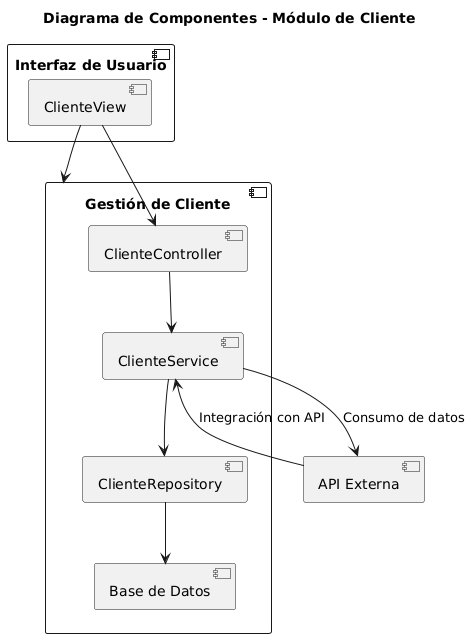

The diagram above was rendered by PlantUML. Its source (embedded in the PNG):
@startuml
title Diagrama de Componentes - Módulo de Cliente

component "Gestión de Cliente" {
    [ClienteController] --> [ClienteService]
    [ClienteService] --> [ClienteRepository]
    [ClienteRepository] --> [Base de Datos]
}

component "Interfaz de Usuario" {
    [ClienteView] --> [ClienteController]
}

[ClienteView] --> [Gestión de Cliente]

[API Externa] --> [ClienteService] : Integración con API
[ClienteService] --> [API Externa] : Consumo de datos
@enduml